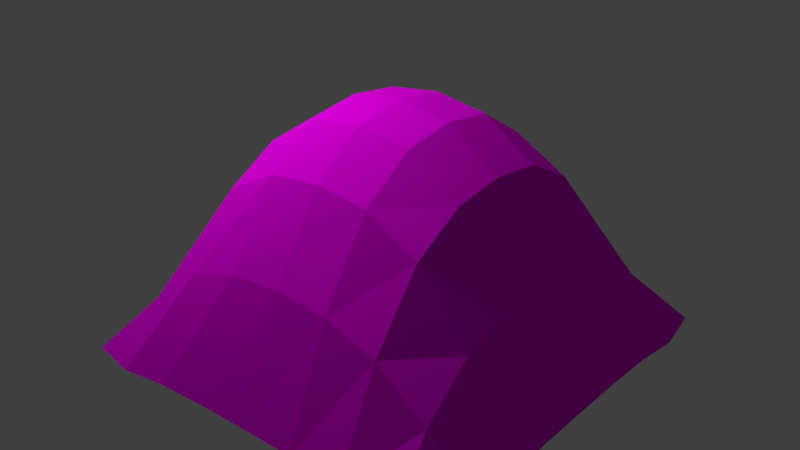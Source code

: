 # Source: hills.blend  (saved by Blender 2.71.0; exported with 4.5.12 LTS)
import bpy
from mathutils import Matrix  # noqa: F401  (used for matrix-valued properties, if any)

bpy.ops.wm.read_factory_settings(use_empty=True)
scene = bpy.context.scene
scene.name = 'Scene'

# ---- collections
col_collection_1 = bpy.data.collections.new('Collection 1'); scene.collection.children.link(col_collection_1)

# ---- images (referenced by path relative to the original .blend; pixels are not part of the script)
import os
ASSET_DIR = os.environ.get("B2B_ASSET_DIR", "")  # directory of the original .blend (textures are referenced by path, not embedded)
HERE = os.path.dirname(os.path.abspath(__file__))  # packed textures are extracted next to this script under _unpacked/

def load_image(name, relpath, width, height, colorspace="sRGB"):
    """Load a texture the original file referenced (path relative to the .blend, or extracted next to this script)."""
    p = next((c for c in (os.path.join(HERE, relpath), os.path.join(ASSET_DIR, relpath)) if relpath and os.path.exists(c)), "")
    if p:
        img = bpy.data.images.load(p, check_existing=True)
        img.name = name
    else:  # same state as the original file: an image datablock whose file is absent (Cycles renders it pink)
        img = bpy.data.images.new(name, width, height)
        img.source = "FILE"
        img.filepath = "//" + (relpath or name)
    img.colorspace_settings.name = colorspace
    return img
img_meadow_streams_jpg = load_image('Meadow Streams.jpg', 'Meadow Streams.jpg', 1024, 1024, 'sRGB')

# ---- materials (node trees are filled in below, after node groups)
mat_material_004 = bpy.data.materials.new('Material.004')
mat_material_004.alpha_threshold = 0.0
mat_material_004.roughness = 0.5
mat_material_004.line_color = (0.0, 0.0, 0.0, 1.0)

# ---- material node trees
mat_material_004.use_nodes = True; mat_material_004.node_tree.nodes.clear()
_N = mat_material_004.node_tree.nodes; _L = mat_material_004.node_tree.links
n0 = _N.new('ShaderNodeOutputMaterial'); n0.name = 'Material Output'; n0.location = (300, 300)
n1 = _N.new('ShaderNodeTexImage'); n1.name = 'Image Texture'; n1.location = (-90, 300)
n1.width = 140
n1.image = img_meadow_streams_jpg
n1.interpolation = 'Smart'
n2 = _N.new('ShaderNodeBsdfDiffuse'); n2.name = 'Diffuse BSDF'; n2.location = (100, 300)
_L.new(n2.outputs[0], n0.inputs[0])
_L.new(n1.outputs[0], n2.inputs[0])
n0.is_active_output = True

# ---- world
world_world = bpy.data.worlds.new('World'); scene.world = world_world
world_world.color = (0.05088, 0.05088, 0.05088)
world_world.use_sun_shadow = False
world_world.sun_shadow_jitter_overblur = 0.0
world_world.cycles.sampling_method = 'MANUAL'
world_world.cycles.sample_map_resolution = 256

# ---- lights
light_point_002 = bpy.data.lights.new('Point.002', 'POINT')
light_point_002.transmission_factor = 0.0
light_point_002.energy = 129.1
light_point_002.shadow_buffer_clip_start = 0.5
light_point_002.shadow_soft_size = 0.1
light_point_002.shadow_maximum_resolution = 0.006
light_point_002.use_absolute_resolution = True
light_point_002.cycles.use_multiple_importance_sampling = False

# ---- meshes
me_plane_001 = bpy.data.meshes.new('Plane.001')
me_plane_001.from_pydata([(-0.9375, -0.9375, 0.09782), (0.9375, -0.9375, 0.1174), (-0.9375, 0.9375, 0.103), (0.9375, 0.9375, 0.1014), (-0.9583, 0.75, 0.07065), (-0.9583, 0.5, 0.1063), (-0.9583, 0.25, 0.1168), (-0.9583, 0.0, 0.1185), (-0.9583, -0.25, 0.1168), (-0.9583, -0.5, 0.1063), (-0.9583, -0.75, 0.07065), (0.9583, -0.75, 0.07065), (0.9583, -0.5, 0.1063), (0.9583, -0.25, 0.1168), (0.9583, 0.0, 0.1185), (0.9583, 0.25, 0.1168), (0.9583, 0.5, 0.1063), (0.9583, 0.75, 0.07065), (-0.75, -0.9583, 0.07065), (-0.5, -0.9583, 0.1063), (-0.25, -0.9583, 0.1168), (0.0, -0.9583, 0.1185), (0.25, -0.9583, 0.1168), (0.5, -0.9583, 0.1063), (0.75, -0.9583, 0.07065), (0.75, 0.9583, 0.07065), (0.5, 0.9583, 0.1063), (0.25, 0.9583, 0.1168), (0.0, 0.9583, 0.1185), (-0.25, 0.9583, 0.1168), (-0.5, 0.9583, 0.1063), (-0.75, 0.9583, 0.07065), (0.7393, -0.7393, 0.3515), (0.4985, -0.738, 0.5439), (0.2499, -0.7379, 0.6291), (0.0, -0.7379, 0.6496), (-0.2499, -0.7379, 0.6291), (-0.4985, -0.738, 0.5439), (-0.7393, -0.7393, 0.3515), (0.738, -0.4985, 0.5439), (0.4984, -0.4984, 0.8484), (0.2499, -0.4984, 0.9854), (0.0, -0.4984, 1.017), (-0.2499, -0.4984, 0.9854), (-0.4984, -0.4984, 0.8484), (-0.738, -0.4985, 0.5439), (0.7379, -0.2499, 0.6291), (0.4984, -0.2499, 0.9854), (0.2499, -0.2499, 1.147), (0.0, -0.2499, 1.184), (-0.2499, -0.2499, 1.147), (-0.4984, -0.2499, 0.9854), (-0.7379, -0.2499, 0.6291), (0.7379, 0.0, 0.6496), (0.4984, 0.0, 1.017), (0.2499, 0.0, 1.184), (0.0, 0.0, 1.22), (-0.2499, 0.0, 1.184), (-0.4984, 0.0, 1.017), (-0.7379, 0.0, 0.6496), (0.7379, 0.2499, 0.6291), (0.4984, 0.2499, 0.9854), (0.2499, 0.2499, 1.147), (0.0, 0.2499, 1.184), (-0.2499, 0.2499, 1.147), (-0.4984, 0.2499, 0.9854), (-0.7379, 0.2499, 0.6291), (0.738, 0.4985, 0.5439), (0.4984, 0.4984, 0.8484), (0.2499, 0.4984, 0.9854), (0.0, 0.4984, 1.017), (-0.2499, 0.4984, 0.9854), (-0.4984, 0.4984, 0.8484), (-0.738, 0.4985, 0.5439), (0.7393, 0.7393, 0.3515), (0.4985, 0.738, 0.5439), (0.2499, 0.7379, 0.6291), (0.0, 0.7379, 0.6496), (-0.2499, 0.7379, 0.6291), (-0.4985, 0.738, 0.5439), (-0.7393, 0.7393, 0.3515)], [], [(74, 17, 3, 25), (24, 1, 11, 32), (32, 11, 12, 39), (39, 12, 13, 46), (46, 13, 14, 53), (53, 14, 15, 60), (60, 15, 16, 67), (67, 16, 17, 74), (4, 80, 31, 2), (80, 79, 30, 31), (79, 78, 29, 30), (78, 77, 28, 29), (77, 76, 27, 28), (76, 75, 26, 27), (75, 74, 25, 26), (0, 18, 38, 10), (18, 19, 37, 38), (19, 20, 36, 37), (20, 21, 35, 36), (21, 22, 34, 35), (22, 23, 33, 34), (23, 24, 32, 33), (10, 38, 45, 9), (38, 37, 44, 45), (37, 36, 43, 44), (36, 35, 42, 43), (35, 34, 41, 42), (34, 33, 40, 41), (33, 32, 39, 40), (9, 45, 52, 8), (45, 44, 51, 52), (44, 43, 50, 51), (43, 42, 49, 50), (42, 41, 48, 49), (41, 40, 47, 48), (40, 39, 46, 47), (8, 52, 59, 7), (52, 51, 58, 59), (51, 50, 57, 58), (50, 49, 56, 57), (49, 48, 55, 56), (48, 47, 54, 55), (47, 46, 53, 54), (7, 59, 66, 6), (59, 58, 65, 66), (58, 57, 64, 65), (57, 56, 63, 64), (56, 55, 62, 63), (55, 54, 61, 62), (54, 53, 60, 61), (6, 66, 73, 5), (66, 65, 72, 73), (65, 64, 71, 72), (64, 63, 70, 71), (63, 62, 69, 70), (62, 61, 68, 69), (61, 60, 67, 68), (5, 73, 80, 4), (73, 72, 79, 80), (72, 71, 78, 79), (71, 70, 77, 78), (70, 69, 76, 77), (69, 68, 75, 76), (68, 67, 74, 75)])
_uv = me_plane_001.uv_layers.new(name='UVMap')
_uv.uv.foreach_set('vector', [0.7677, 0.8107, 0.9111, 0.8713, 0.8961, 0.9596, 0.8065, 0.9614, 0.8713, 0.0889, 0.9614, 0.1024, 0.9614, 0.1935, 0.8107, 0.2323, 0.8107, 0.2323, 0.9614, 0.1935, 0.971, 0.3107, 0.7736, 0.3443, 0.7736, 0.3443, 0.971, 0.3107, 0.9805, 0.4239, 0.7602, 0.4353, 0.7602, 0.4353, 0.9805, 0.4239, 0.9805, 0.5357, 0.7541, 0.5189, 0.7541, 0.5189, 0.9805, 0.5357, 0.9639, 0.6462, 0.7478, 0.6024, 0.7478, 0.6024, 0.9639, 0.6462, 0.9378, 0.7568, 0.7476, 0.6944, 0.7476, 0.6944, 0.9378, 0.7568, 0.9111, 0.8713, 0.7677, 0.8107, 0.03857, 0.8065, 0.1893, 0.7677, 0.1287, 0.9111, 0.04026, 0.8962, 0.1893, 0.7677, 0.3056, 0.7476, 0.2432, 0.9378, 0.1287, 0.9111, 0.3056, 0.7476, 0.3976, 0.7478, 0.3538, 0.9639, 0.2432, 0.9378, 0.3976, 0.7478, 0.4811, 0.7541, 0.4643, 0.9805, 0.3538, 0.9639, 0.4811, 0.7541, 0.5647, 0.7602, 0.5761, 0.9805, 0.4643, 0.9805, 0.5647, 0.7602, 0.6557, 0.7736, 0.6893, 0.971, 0.5761, 0.9805, 0.6557, 0.7736, 0.7677, 0.8107, 0.8065, 0.9614, 0.6893, 0.971, 0.1042, 0.0407, 0.1935, 0.03857, 0.2323, 0.1893, 0.0889, 0.1287, 0.1935, 0.03857, 0.3107, 0.02903, 0.3443, 0.2264, 0.2323, 0.1893, 0.3107, 0.02903, 0.4239, 0.01954, 0.4353, 0.2398, 0.3443, 0.2264, 0.4239, 0.01954, 0.5357, 0.01954, 0.5189, 0.2459, 0.4353, 0.2398, 0.5357, 0.01954, 0.6462, 0.03605, 0.6024, 0.2522, 0.5189, 0.2459, 0.6462, 0.03605, 0.7568, 0.06216, 0.6944, 0.2524, 0.6024, 0.2522, 0.7568, 0.06216, 0.8713, 0.0889, 0.8107, 0.2323, 0.6944, 0.2524, 0.0889, 0.1287, 0.2323, 0.1893, 0.2524, 0.3056, 0.06216, 0.2432, 0.2323, 0.1893, 0.3443, 0.2264, 0.3694, 0.3485, 0.2524, 0.3056, 0.3443, 0.2264, 0.4353, 0.2398, 0.4446, 0.3665, 0.3694, 0.3485, 0.4353, 0.2398, 0.5189, 0.2459, 0.5094, 0.3734, 0.4446, 0.3665, 0.5189, 0.2459, 0.6024, 0.2522, 0.5745, 0.3762, 0.5094, 0.3734, 0.6024, 0.2522, 0.6944, 0.2524, 0.6515, 0.3694, 0.5745, 0.3762, 0.6944, 0.2524, 0.8107, 0.2323, 0.7736, 0.3443, 0.6515, 0.3694, 0.06216, 0.2432, 0.2524, 0.3056, 0.2522, 0.3976, 0.03605, 0.3538, 0.2524, 0.3056, 0.3694, 0.3485, 0.3762, 0.4255, 0.2522, 0.3976, 0.3694, 0.3485, 0.4446, 0.3665, 0.4471, 0.4386, 0.3762, 0.4255, 0.4446, 0.3665, 0.5094, 0.3734, 0.5041, 0.4446, 0.4471, 0.4386, 0.5094, 0.3734, 0.5745, 0.3762, 0.5614, 0.4471, 0.5041, 0.4446, 0.5745, 0.3762, 0.6515, 0.3694, 0.6335, 0.4446, 0.5614, 0.4471, 0.6515, 0.3694, 0.7736, 0.3443, 0.7602, 0.4353, 0.6335, 0.4446, 0.03605, 0.3538, 0.2522, 0.3976, 0.2459, 0.4811, 0.01954, 0.4643, 0.2522, 0.3976, 0.3762, 0.4255, 0.3734, 0.4906, 0.2459, 0.4811, 0.3762, 0.4255, 0.4471, 0.4386, 0.4446, 0.4959, 0.3734, 0.4906, 0.4471, 0.4386, 0.5041, 0.4446, 0.5, 0.5, 0.4446, 0.4959, 0.5041, 0.4446, 0.5614, 0.4471, 0.5554, 0.5041, 0.5, 0.5, 0.5614, 0.4471, 0.6335, 0.4446, 0.6266, 0.5094, 0.5554, 0.5041, 0.6335, 0.4446, 0.7602, 0.4353, 0.7541, 0.5189, 0.6266, 0.5094, 0.01954, 0.4643, 0.2459, 0.4811, 0.2398, 0.5647, 0.01954, 0.5761, 0.2459, 0.4811, 0.3734, 0.4906, 0.3665, 0.5554, 0.2398, 0.5647, 0.3734, 0.4906, 0.4446, 0.4959, 0.4386, 0.5529, 0.3665, 0.5554, 0.4446, 0.4959, 0.5, 0.5, 0.4959, 0.5554, 0.4386, 0.5529, 0.5, 0.5, 0.5554, 0.5041, 0.5529, 0.5614, 0.4959, 0.5554, 0.5554, 0.5041, 0.6266, 0.5094, 0.6238, 0.5745, 0.5529, 0.5614, 0.6266, 0.5094, 0.7541, 0.5189, 0.7478, 0.6024, 0.6238, 0.5745, 0.01954, 0.5761, 0.2398, 0.5647, 0.2265, 0.6557, 0.02903, 0.6893, 0.2398, 0.5647, 0.3665, 0.5554, 0.3485, 0.6306, 0.2265, 0.6557, 0.3665, 0.5554, 0.4386, 0.5529, 0.4255, 0.6238, 0.3485, 0.6306, 0.4386, 0.5529, 0.4959, 0.5554, 0.4906, 0.6266, 0.4255, 0.6238, 0.4959, 0.5554, 0.5529, 0.5614, 0.5554, 0.6335, 0.4906, 0.6266, 0.5529, 0.5614, 0.6238, 0.5745, 0.6306, 0.6515, 0.5554, 0.6335, 0.6238, 0.5745, 0.7478, 0.6024, 0.7476, 0.6944, 0.6306, 0.6515, 0.02903, 0.6893, 0.2265, 0.6557, 0.1893, 0.7677, 0.03857, 0.8065, 0.2265, 0.6557, 0.3485, 0.6306, 0.3056, 0.7476, 0.1893, 0.7677, 0.3485, 0.6306, 0.4255, 0.6238, 0.3976, 0.7478, 0.3056, 0.7476, 0.4255, 0.6238, 0.4906, 0.6266, 0.4811, 0.7541, 0.3976, 0.7478, 0.4906, 0.6266, 0.5554, 0.6335, 0.5647, 0.7602, 0.4811, 0.7541, 0.5554, 0.6335, 0.6306, 0.6515, 0.6557, 0.7736, 0.5647, 0.7602, 0.6306, 0.6515, 0.7476, 0.6944, 0.7677, 0.8107, 0.6557, 0.7736])
me_plane_001.materials.append(mat_material_004)
me_plane_001.use_remesh_preserve_volume = False
me_plane_001.use_remesh_preserve_attributes = False
me_plane_001.use_mirror_vertex_groups = False
me_plane_001.update()

# ---- objects
ob_point_002 = bpy.data.objects.new('Point.002', light_point_002)
ob_plane = bpy.data.objects.new('Plane', me_plane_001)

# ---- transforms, parenting, visibility, modifiers, constraints
ob_point_002.location = (-1.175, -0.6462, 3.228)
ob_point_002.lineart.crease_threshold = 0.0
ob_plane.location = (0.0, 0.0004928, -0.1431)
ob_plane.scale = (1.151, 1.151, 1.151)
ob_plane.lineart.crease_threshold = 0.0

# ---- collection membership
col_collection_1.objects.link(ob_point_002)
col_collection_1.objects.link(ob_plane)

# ---- scene / render settings (as saved in the file)
scene.frame_start = 1; scene.frame_end = 70; scene.frame_set(15)
scene.render.engine = 'CYCLES'
scene.render.resolution_percentage = 50
scene.render.dither_intensity = 0.0
scene.cycles.use_denoising = False
scene.cycles.samples = 10
scene.cycles.sampling_pattern = 'TABULATED_SOBOL'
scene.cycles.light_sampling_threshold = 0.0
scene.cycles.use_adaptive_sampling = False
scene.cycles.use_light_tree = False
scene.cycles.blur_glossy = 0.0
scene.cycles.volume_bounces = 1
scene.cycles.pixel_filter_type = 'GAUSSIAN'
scene.cycles.sample_clamp_indirect = 0.0
scene.view_settings.view_transform = 'Standard'
bpy.context.view_layer.update()

# ---- added for rendering (the .blend has no active camera): camera
cam_auto = bpy.data.cameras.new('AutoCamera')
cam_auto.lens = 50.0
cam_auto.sensor_width = 36.0
cam_auto.clip_end = 1000.0
ob_auto_camera = bpy.data.objects.new('AutoCamera', cam_auto)
scene.collection.objects.link(ob_auto_camera)
ob_auto_camera.location = (3.13645, -3.76325, 3.10923)
ob_auto_camera.rotation_euler = (1.09748, -7.21219e-08, 0.694738)
scene.camera = ob_auto_camera
bpy.context.view_layer.update()
